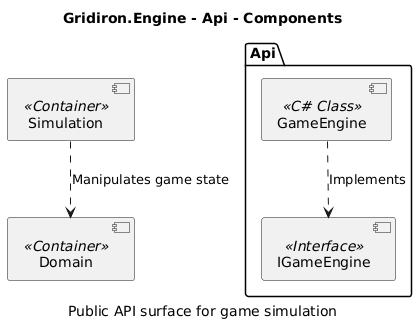

The diagram above was rendered by PlantUML. Its source (embedded in the PNG):
@startuml

title Gridiron.Engine - Api - Components
caption Public API surface for game simulation
component "Domain" <<Container>> as 9
component "Simulation" <<Container>> as 10
package Api {
  component "GameEngine" <<C# Class>> as 21
  component "IGameEngine" <<Interface>> as 20
}
21 ..> 20 : Implements
10 ..> 9 : Manipulates game state
@enduml